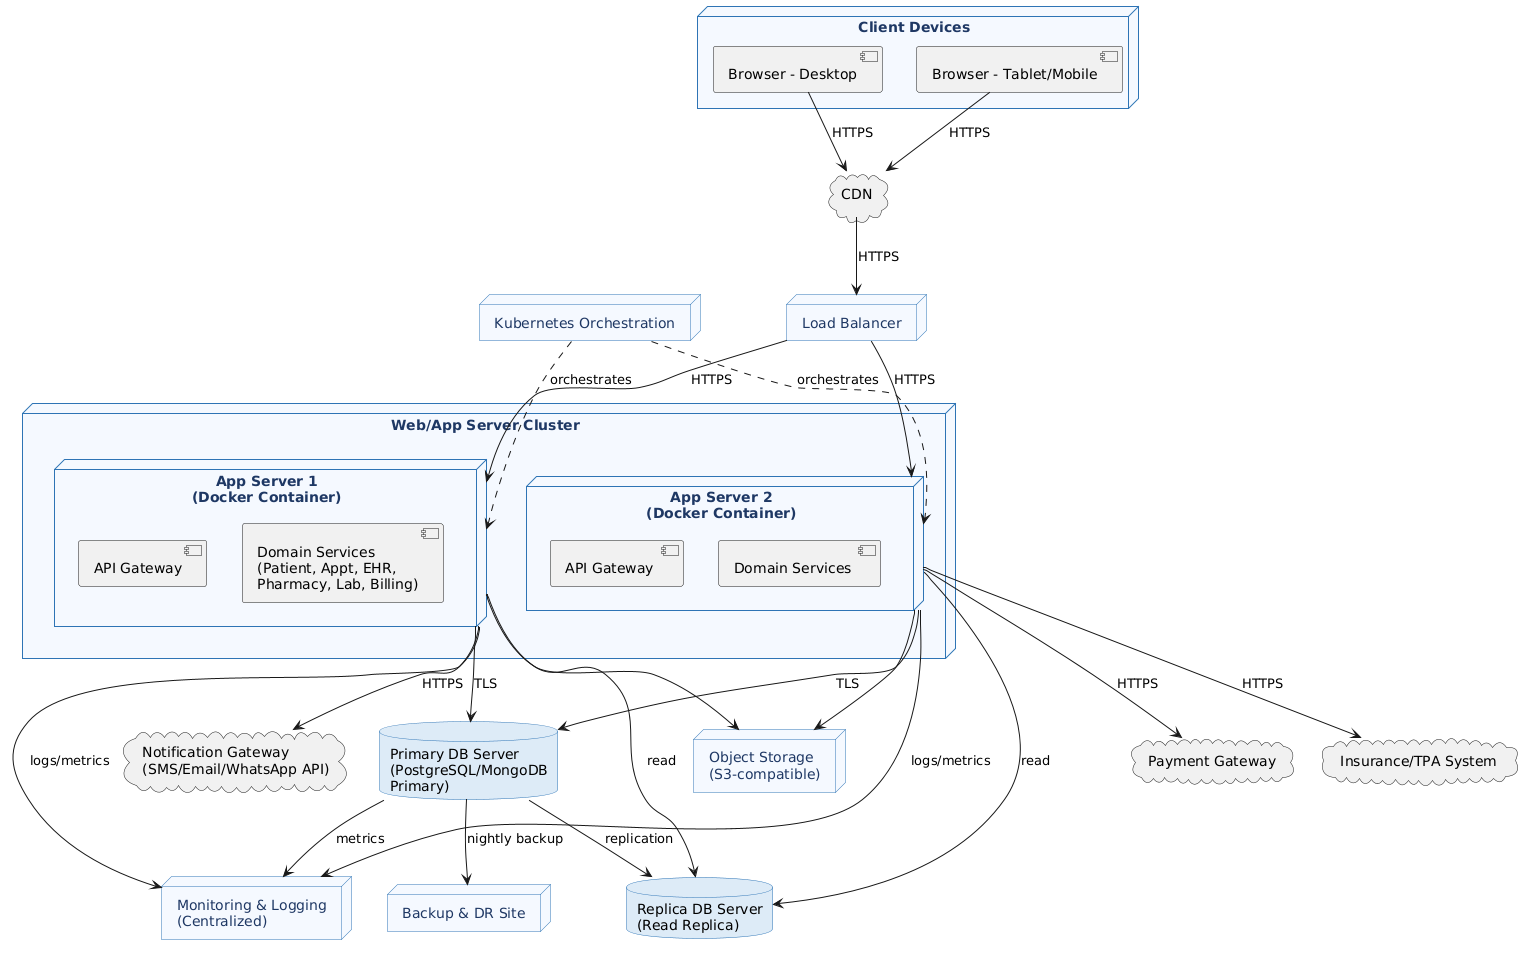

The diagram above was rendered by PlantUML. Its source (embedded in the PNG):
@startuml
skinparam node {
  BackgroundColor #F5F9FF
  BorderColor #2E74B5
  FontColor #1F3864
}
skinparam database {
  BackgroundColor #DDEBF7
  BorderColor #2E74B5
}

node "Client Devices" {
  [Browser - Desktop] as BrowserDesktop
  [Browser - Tablet/Mobile] as BrowserMobile
}

cloud "CDN" as CDN

node "Load Balancer" as LB

node "Web/App Server Cluster" as AppCluster {
  node "App Server 1\n(Docker Container)" as App1 {
    component "API Gateway"
    component "Domain Services\n(Patient, Appt, EHR,\nPharmacy, Lab, Billing)"
  }
  node "App Server 2\n(Docker Container)" as App2 {
    component "API Gateway " as GW2
    component "Domain Services " as DS2
  }
}

node "Kubernetes Orchestration" as K8s

database "Primary DB Server\n(PostgreSQL/MongoDB\nPrimary)" as DBPrimary
database "Replica DB Server\n(Read Replica)" as DBReplica

node "Object Storage\n(S3-compatible)" as ObjStore

node "Backup & DR Site" as Backup

cloud "Notification Gateway\n(SMS/Email/WhatsApp API)" as NotifyCloud
cloud "Payment Gateway" as PayCloud
cloud "Insurance/TPA System" as InsCloud

node "Monitoring & Logging\n(Centralized)" as Monitoring

BrowserDesktop --> CDN : HTTPS
BrowserMobile --> CDN : HTTPS
CDN --> LB : HTTPS
LB --> App1 : HTTPS
LB --> App2 : HTTPS

App1 --> DBPrimary : TLS
App2 --> DBPrimary : TLS
App1 --> DBReplica : read
App2 --> DBReplica : read
DBPrimary --> DBReplica : replication
DBPrimary --> Backup : nightly backup

App1 --> ObjStore
App2 --> ObjStore

K8s ..> App1 : orchestrates
K8s ..> App2 : orchestrates

App1 --> NotifyCloud : HTTPS
App2 --> PayCloud : HTTPS
App2 --> InsCloud : HTTPS

App1 --> Monitoring : logs/metrics
App2 --> Monitoring : logs/metrics
DBPrimary --> Monitoring : metrics
@enduml